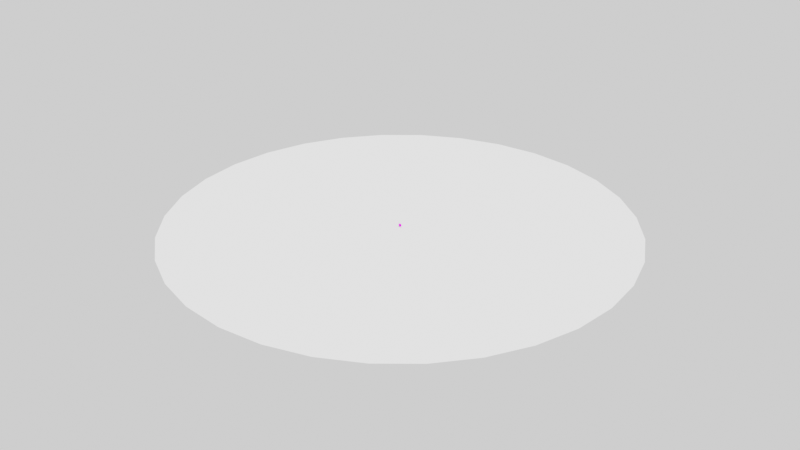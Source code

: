 # Source: sun.blend  (saved by Blender 4.0.36; exported with 4.5.12 LTS)
import bpy
from mathutils import Matrix  # noqa: F401  (used for matrix-valued properties, if any)

bpy.ops.wm.read_factory_settings(use_empty=True)
scene = bpy.context.scene
scene.name = 'Scene'

# ---- collections
col_collection = bpy.data.collections.new('Collection'); scene.collection.children.link(col_collection)
col_camera = bpy.data.collections.new('Camera'); col_collection.children.link(col_camera)

# ---- images (referenced by path relative to the original .blend; pixels are not part of the script)
import os
ASSET_DIR = os.environ.get("B2B_ASSET_DIR", "")  # directory of the original .blend (textures are referenced by path, not embedded)
HERE = os.path.dirname(os.path.abspath(__file__))  # packed textures are extracted next to this script under _unpacked/

def load_image(name, relpath, width, height, colorspace="sRGB"):
    """Load a texture the original file referenced (path relative to the .blend, or extracted next to this script)."""
    p = next((c for c in (os.path.join(HERE, relpath), os.path.join(ASSET_DIR, relpath)) if relpath and os.path.exists(c)), "")
    if p:
        img = bpy.data.images.load(p, check_existing=True)
        img.name = name
    else:  # same state as the original file: an image datablock whose file is absent (Cycles renders it pink)
        img = bpy.data.images.new(name, width, height)
        img.source = "FILE"
        img.filepath = "//" + (relpath or name)
    img.colorspace_settings.name = colorspace
    return img
img_sun_texture_512x512 = load_image('sun texture 512x512', 'sun texture 512x512.png', 1024, 1024, 'sRGB')

# ---- materials (node trees are filled in below, after node groups)
mat_sun = bpy.data.materials.new('sun')
mat_sun.use_transparent_shadow = False

# ---- material node trees
mat_sun.use_nodes = True; mat_sun.node_tree.nodes.clear()
_N = mat_sun.node_tree.nodes; _L = mat_sun.node_tree.links
n0 = _N.new('ShaderNodeBsdfPrincipled'); n0.name = 'Principled BSDF'; n0.location = (10, 300)
n0.inputs[3].default_value = 1.0
n1 = _N.new('ShaderNodeOutputMaterial'); n1.name = 'Material Output'; n1.location = (300, 300)
n2 = _N.new('ShaderNodeTexImage'); n2.name = 'Image Texture'; n2.location = (-280, 280)
n2.image = img_sun_texture_512x512
_L.new(n0.outputs[0], n1.inputs[0])
_L.new(n2.outputs[0], n0.inputs[0])
n1.is_active_output = True

# ---- world
world_world = bpy.data.worlds.new('World'); scene.world = world_world
world_world.use_nodes = True; world_world.node_tree.nodes.clear()
_N = world_world.node_tree.nodes; _L = world_world.node_tree.links
n0 = _N.new('ShaderNodeOutputWorld'); n0.name = 'World Output'; n0.location = (300, 300)
n1 = _N.new('ShaderNodeBackground'); n1.name = 'Background'; n1.location = (10, 300)
n1.inputs[0].default_value = (1.0, 1.0, 1.0, 1.0)
_L.new(n1.outputs[0], n0.inputs[0])
n0.is_active_output = True
world_world.color = (0.05088, 0.05088, 0.05088)
world_world.use_sun_shadow = False
world_world.sun_shadow_jitter_overblur = 0.0

# ---- cameras
cam_camera_001 = bpy.data.cameras.new('Camera.001')

# ---- lights
light_sun = bpy.data.lights.new('Sun', 'SUN')
light_sun.transmission_factor = 0.0
light_sun.energy = 5.0

# ---- meshes
me_cube = bpy.data.meshes.new('Cube')
me_cube.from_pydata([(-0.4723, -0.281, -0.4723), (-0.4723, -0.281, 0.4723), (0.4723, -0.281, -0.4723), (0.4723, -0.281, 0.4723), (-0.5757, -1.065e-08, -0.5757), (-0.5411, -0.1667, -0.5411), (-0.5411, -0.322, -0.2802), (-0.5757, -0.3426, -3.227e-07), (-0.5411, -0.322, 0.2802), (-0.5411, -0.1667, 0.5411), (-0.5757, -1.065e-08, 0.5757), (0.5411, -0.1667, -0.5411), (0.5757, -1.065e-08, -0.5757), (0.5757, -1.065e-08, 0.5757), (0.5411, -0.1667, 0.5411), (0.5411, -0.322, 0.2802), (0.5757, -0.3426, -3.236e-07), (0.5411, -0.322, -0.2802), (-0.2802, -0.322, -0.5411), (-1.084e-08, -0.3426, -0.5757), (0.2802, -0.322, -0.5411), (0.2802, -0.322, 0.5411), (-2.881e-10, -0.3426, 0.5757), (-0.2802, -0.322, 0.5411), (-0.6885, -0.1777, -0.2986), (-0.7384, -0.1872, -3.263e-07), (-0.6885, -0.1777, 0.2986), (-0.7384, -1.065e-08, -0.3147), (-0.7929, -1.065e-08, -3.157e-07), (-0.7384, -1.065e-08, 0.3147), (0.7384, -1.065e-08, -0.3147), (0.7929, -1.065e-08, -3.157e-07), (0.7384, -1.065e-08, 0.3147), (0.6885, -0.1777, -0.2986), (0.7384, -0.1872, -3.139e-07), (0.6885, -0.1777, 0.2986), (0.2986, -0.4097, -0.2986), (0.3147, -0.4394, -3.298e-07), (0.2986, -0.4097, 0.2986), (-2.316e-08, -0.4394, -0.3147), (-8.205e-09, -0.4718, -3.166e-07), (5.869e-09, -0.4394, 0.3147), (-0.2986, -0.4097, -0.2986), (-0.3147, -0.4394, -3.139e-07), (-0.2986, -0.4097, 0.2986), (-0.3147, -1.065e-08, -0.7384), (5.915e-10, -1.065e-08, -0.7929), (0.3147, -1.065e-08, -0.7384), (-0.2986, -0.1777, -0.6885), (1.203e-08, -0.1872, -0.7384), (0.2986, -0.1777, -0.6885), (0.3147, -1.065e-08, 0.7384), (-2.881e-10, -1.065e-08, 0.7929), (-0.3147, -1.065e-08, 0.7384), (0.2986, -0.1777, 0.6885), (-1.524e-08, -0.1872, 0.7384), (-0.2986, -0.1777, 0.6885), (0.08264, -3.737e-09, 1.435), (-0.08264, -3.737e-09, 1.435), (0.2587, -3.737e-09, 1.085), (0.1946, -3.737e-09, 0.9406), (0.2631, -3.737e-09, 0.9968), (0.12, -3.737e-09, 0.9198), (-0.12, -3.737e-09, 0.9198), (-2.702e-10, -3.737e-09, 0.906), (-0.2587, -3.737e-09, 1.085), (-0.1946, -3.737e-09, 0.9406), (-0.2631, -3.737e-09, 0.9968), (-0.03528, -3.737e-09, 1.467), (0.03528, -3.737e-09, 1.467), (0.02555, -0.02773, 1.38), (-0.02555, -0.02773, 1.38), (0.01295, -0.0262, 1.389), (-0.01295, -0.0262, 1.389), (-2.702e-10, -0.06615, 0.956), (-2.792e-10, -0.09321, 1.027), (0.09715, -0.09117, 1.039), (0.1109, -0.06413, 0.9682), (-0.1109, -0.06413, 0.9682), (-0.09715, -0.09117, 1.039), (0.1413, -0.08866, 1.052), (0.1725, -0.06155, 0.9845), (0.2169, -0.05659, 1.018), (0.2172, -0.04889, 1.075), (-0.2172, -0.04889, 1.075), (-0.1413, -0.08866, 1.052), (-0.2169, -0.05659, 1.018), (-0.1725, -0.06155, 0.9845), (0.08264, -3.737e-09, -1.435), (-0.08264, -3.737e-09, -1.435), (0.2587, -3.737e-09, -1.085), (0.1946, -3.737e-09, -0.9406), (0.2631, -3.737e-09, -0.9968), (0.12, -3.737e-09, -0.9198), (-0.12, -3.737e-09, -0.9198), (-2.702e-10, -3.737e-09, -0.906), (-0.2587, -3.737e-09, -1.085), (-0.1946, -3.737e-09, -0.9406), (-0.2631, -3.737e-09, -0.9968), (-0.03528, -3.737e-09, -1.467), (0.03528, -3.737e-09, -1.467), (0.02555, -0.02773, -1.38), (-0.02555, -0.02773, -1.38), (0.01295, -0.0262, -1.389), (-0.01295, -0.0262, -1.389), (-2.702e-10, -0.06615, -0.956), (-2.792e-10, -0.09321, -1.027), (0.09715, -0.09117, -1.039), (0.1109, -0.06413, -0.9682), (-0.1109, -0.06413, -0.9682), (-0.09715, -0.09117, -1.039), (0.1413, -0.08866, -1.052), (0.1725, -0.06155, -0.9845), (0.2169, -0.05659, -1.018), (0.2172, -0.04889, -1.075), (-0.2172, -0.04889, -1.075), (-0.1413, -0.08866, -1.052), (-0.2169, -0.05659, -1.018), (-0.1725, -0.06155, -0.9845), (1.073, -3.737e-09, 0.9563), (0.9563, -3.737e-09, 1.073), (0.9503, -3.737e-09, 0.5845), (0.8027, -3.737e-09, 0.5275), (0.8909, -3.737e-09, 0.5188), (0.7353, -3.737e-09, 0.5656), (0.5656, -3.737e-09, 0.7353), (0.6406, -3.737e-09, 0.6406), (0.5845, -3.737e-09, 0.9503), (0.5275, -3.737e-09, 0.8027), (0.5188, -3.737e-09, 0.8909), (1.012, -3.737e-09, 1.062), (1.062, -3.737e-09, 1.012), (0.9941, -0.02773, 0.958), (0.958, -0.02773, 0.9941), (0.9911, -0.0262, 0.9728), (0.9728, -0.0262, 0.9911), (0.676, -0.06615, 0.676), (0.7266, -0.09321, 0.7266), (0.803, -0.09117, 0.6656), (0.763, -0.06413, 0.6062), (0.6062, -0.06413, 0.763), (0.6656, -0.09117, 0.803), (0.8439, -0.08866, 0.644), (0.8181, -0.06155, 0.5742), (0.8734, -0.05659, 0.5667), (0.9137, -0.04889, 0.6065), (0.6065, -0.04889, 0.9137), (0.644, -0.08866, 0.8439), (0.5667, -0.05659, 0.8734), (0.5742, -0.06155, 0.8181), (-1.073, -3.737e-09, 0.9563), (-0.9563, -3.737e-09, 1.073), (-0.9503, -3.737e-09, 0.5845), (-0.8027, -3.737e-09, 0.5275), (-0.8909, -3.737e-09, 0.5188), (-0.7353, -3.737e-09, 0.5656), (-0.5656, -3.737e-09, 0.7353), (-0.6406, -3.737e-09, 0.6406), (-0.5845, -3.737e-09, 0.9503), (-0.5275, -3.737e-09, 0.8027), (-0.5188, -3.737e-09, 0.8909), (-1.012, -3.737e-09, 1.062), (-1.062, -3.737e-09, 1.012), (-0.9941, -0.02773, 0.958), (-0.958, -0.02773, 0.9941), (-0.9911, -0.0262, 0.9728), (-0.9728, -0.0262, 0.9911), (-0.676, -0.06615, 0.676), (-0.7266, -0.09321, 0.7266), (-0.803, -0.09117, 0.6656), (-0.763, -0.06413, 0.6062), (-0.6062, -0.06413, 0.763), (-0.6656, -0.09117, 0.803), (-0.8439, -0.08866, 0.644), (-0.8181, -0.06155, 0.5742), (-0.8734, -0.05659, 0.5667), (-0.9137, -0.04889, 0.6065), (-0.6065, -0.04889, 0.9137), (-0.644, -0.08866, 0.8439), (-0.5667, -0.05659, 0.8734), (-0.5742, -0.06155, 0.8181), (1.073, -3.737e-09, -0.9563), (0.9563, -3.737e-09, -1.073), (0.9503, -3.737e-09, -0.5845), (0.8027, -3.737e-09, -0.5275), (0.8909, -3.737e-09, -0.5188), (0.7353, -3.737e-09, -0.5656), (0.5656, -3.737e-09, -0.7353), (0.6406, -3.737e-09, -0.6406), (0.5845, -3.737e-09, -0.9503), (0.5275, -3.737e-09, -0.8027), (0.5188, -3.737e-09, -0.8909), (1.012, -3.737e-09, -1.062), (1.062, -3.737e-09, -1.012), (0.9941, -0.02773, -0.958), (0.958, -0.02773, -0.9941), (0.9911, -0.0262, -0.9728), (0.9728, -0.0262, -0.9911), (0.676, -0.06615, -0.676), (0.7266, -0.09321, -0.7266), (0.803, -0.09117, -0.6656), (0.763, -0.06413, -0.6062), (0.6062, -0.06413, -0.763), (0.6656, -0.09117, -0.803), (0.8439, -0.08866, -0.644), (0.8181, -0.06155, -0.5742), (0.8734, -0.05659, -0.5667), (0.9137, -0.04889, -0.6065), (0.6065, -0.04889, -0.9137), (0.644, -0.08866, -0.8439), (0.5667, -0.05659, -0.8734), (0.5742, -0.06155, -0.8181), (-1.073, -3.737e-09, -0.9563), (-0.9563, -3.737e-09, -1.073), (-0.9503, -3.737e-09, -0.5845), (-0.8027, -3.737e-09, -0.5275), (-0.8909, -3.737e-09, -0.5188), (-0.7353, -3.737e-09, -0.5656), (-0.5656, -3.737e-09, -0.7353), (-0.6406, -3.737e-09, -0.6406), (-0.5845, -3.737e-09, -0.9503), (-0.5275, -3.737e-09, -0.8027), (-0.5188, -3.737e-09, -0.8909), (-1.012, -3.737e-09, -1.062), (-1.062, -3.737e-09, -1.012), (-0.9941, -0.02773, -0.958), (-0.958, -0.02773, -0.9941), (-0.9911, -0.0262, -0.9728), (-0.9728, -0.0262, -0.9911), (-0.676, -0.06615, -0.676), (-0.7266, -0.09321, -0.7266), (-0.803, -0.09117, -0.6656), (-0.763, -0.06413, -0.6062), (-0.6062, -0.06413, -0.763), (-0.6656, -0.09117, -0.803), (-0.8439, -0.08866, -0.644), (-0.8181, -0.06155, -0.5742), (-0.8734, -0.05659, -0.5667), (-0.9137, -0.04889, -0.6065), (-0.6065, -0.04889, -0.9137), (-0.644, -0.08866, -0.8439), (-0.5667, -0.05659, -0.8734), (-0.5742, -0.06155, -0.8181), (1.435, -3.737e-09, -0.08264), (1.435, -3.737e-09, 0.08264), (1.085, -3.737e-09, -0.2587), (0.9406, -3.737e-09, -0.1946), (0.9968, -3.737e-09, -0.2631), (0.9198, -3.737e-09, -0.12), (0.9198, -3.737e-09, 0.12), (0.906, -3.737e-09, -1.795e-07), (1.085, -3.737e-09, 0.2587), (0.9406, -3.737e-09, 0.1946), (0.9968, -3.737e-09, 0.2631), (1.467, -3.737e-09, 0.03528), (1.467, -3.737e-09, -0.03528), (1.38, -0.02773, -0.02555), (1.38, -0.02773, 0.02555), (1.389, -0.0262, -0.01295), (1.389, -0.0262, 0.01295), (0.956, -0.06615, -1.757e-07), (1.027, -0.09321, -1.703e-07), (1.039, -0.09117, -0.09715), (0.9682, -0.06413, -0.1109), (0.9682, -0.06413, 0.1109), (1.039, -0.09117, 0.09715), (1.052, -0.08866, -0.1413), (0.9845, -0.06155, -0.1725), (1.018, -0.05659, -0.2169), (1.075, -0.04889, -0.2172), (1.075, -0.04889, 0.2172), (1.052, -0.08866, 0.1413), (1.018, -0.05659, 0.2169), (0.9845, -0.06155, 0.1725), (-1.435, -3.737e-09, -0.08264), (-1.435, -3.737e-09, 0.08264), (-1.085, -3.737e-09, -0.2587), (-0.9406, -3.737e-09, -0.1946), (-0.9968, -3.737e-09, -0.2631), (-0.9198, -3.737e-09, -0.12), (-0.9198, -3.737e-09, 0.12), (-0.906, -3.737e-09, -1.795e-07), (-1.085, -3.737e-09, 0.2587), (-0.9406, -3.737e-09, 0.1946), (-0.9968, -3.737e-09, 0.2631), (-1.467, -3.737e-09, 0.03528), (-1.467, -3.737e-09, -0.03528), (-1.38, -0.02773, -0.02555), (-1.38, -0.02773, 0.02555), (-1.389, -0.0262, -0.01295), (-1.389, -0.0262, 0.01295), (-0.956, -0.06615, -1.757e-07), (-1.027, -0.09321, -1.703e-07), (-1.039, -0.09117, -0.09715), (-0.9682, -0.06413, -0.1109), (-0.9682, -0.06413, 0.1109), (-1.039, -0.09117, 0.09715), (-1.052, -0.08866, -0.1413), (-0.9845, -0.06155, -0.1725), (-1.018, -0.05659, -0.2169), (-1.075, -0.04889, -0.2172), (-1.075, -0.04889, 0.2172), (-1.052, -0.08866, 0.1413), (-1.018, -0.05659, 0.2169), (-0.9845, -0.06155, 0.1725), (-0.4723, 0.281, -0.4723), (-0.4723, 0.281, 0.4723), (0.4723, 0.281, -0.4723), (0.4723, 0.281, 0.4723), (-0.5411, 0.1667, -0.5411), (-0.5411, 0.322, -0.2802), (-0.5757, 0.3426, -3.227e-07), (-0.5411, 0.322, 0.2802), (-0.5411, 0.1667, 0.5411), (0.5411, 0.1667, -0.5411), (0.5411, 0.1667, 0.5411), (0.5411, 0.322, 0.2802), (0.5757, 0.3426, -3.236e-07), (0.5411, 0.322, -0.2802), (-0.2802, 0.322, -0.5411), (-1.084e-08, 0.3426, -0.5757), (0.2802, 0.322, -0.5411), (0.2802, 0.322, 0.5411), (-2.881e-10, 0.3426, 0.5757), (-0.2802, 0.322, 0.5411), (-0.6885, 0.1777, -0.2986), (-0.7384, 0.1872, -3.263e-07), (-0.6885, 0.1777, 0.2986), (0.6885, 0.1777, -0.2986), (0.7384, 0.1872, -3.139e-07), (0.6885, 0.1777, 0.2986), (0.2986, 0.4097, -0.2986), (0.3147, 0.4394, -3.298e-07), (0.2986, 0.4097, 0.2986), (-2.316e-08, 0.4394, -0.3147), (-8.205e-09, 0.4718, -3.166e-07), (5.869e-09, 0.4394, 0.3147), (-0.2986, 0.4097, -0.2986), (-0.3147, 0.4394, -3.139e-07), (-0.2986, 0.4097, 0.2986), (-0.2986, 0.1777, -0.6885), (1.203e-08, 0.1872, -0.7384), (0.2986, 0.1777, -0.6885), (0.2986, 0.1777, 0.6885), (-1.524e-08, 0.1872, 0.7384), (-0.2986, 0.1777, 0.6885), (0.02555, 0.02773, 1.38), (-0.02555, 0.02773, 1.38), (0.01295, 0.0262, 1.389), (-0.01295, 0.0262, 1.389), (-2.702e-10, 0.06615, 0.956), (-2.792e-10, 0.09321, 1.027), (0.09715, 0.09117, 1.039), (0.1109, 0.06413, 0.9682), (-0.1109, 0.06413, 0.9682), (-0.09715, 0.09117, 1.039), (0.1413, 0.08866, 1.052), (0.1725, 0.06155, 0.9845), (0.2169, 0.05659, 1.018), (0.2172, 0.04889, 1.075), (-0.2172, 0.04889, 1.075), (-0.1413, 0.08866, 1.052), (-0.2169, 0.05659, 1.018), (-0.1725, 0.06155, 0.9845), (0.02555, 0.02773, -1.38), (-0.02555, 0.02773, -1.38), (0.01295, 0.0262, -1.389), (-0.01295, 0.0262, -1.389), (-2.702e-10, 0.06615, -0.956), (-2.792e-10, 0.09321, -1.027), (0.09715, 0.09117, -1.039), (0.1109, 0.06413, -0.9682), (-0.1109, 0.06413, -0.9682), (-0.09715, 0.09117, -1.039), (0.1413, 0.08866, -1.052), (0.1725, 0.06155, -0.9845), (0.2169, 0.05659, -1.018), (0.2172, 0.04889, -1.075), (-0.2172, 0.04889, -1.075), (-0.1413, 0.08866, -1.052), (-0.2169, 0.05659, -1.018), (-0.1725, 0.06155, -0.9845), (0.9941, 0.02773, 0.958), (0.958, 0.02773, 0.9941), (0.9911, 0.0262, 0.9728), (0.9728, 0.0262, 0.9911), (0.676, 0.06615, 0.676), (0.7266, 0.09321, 0.7266), (0.803, 0.09117, 0.6656), (0.763, 0.06413, 0.6062), (0.6062, 0.06413, 0.763), (0.6656, 0.09117, 0.803), (0.8439, 0.08866, 0.644), (0.8181, 0.06155, 0.5742), (0.8734, 0.05659, 0.5667), (0.9137, 0.04889, 0.6065), (0.6065, 0.04889, 0.9137), (0.644, 0.08866, 0.8439), (0.5667, 0.05659, 0.8734), (0.5742, 0.06155, 0.8181), (-0.9941, 0.02773, 0.958), (-0.958, 0.02773, 0.9941), (-0.9911, 0.0262, 0.9728), (-0.9728, 0.0262, 0.9911), (-0.676, 0.06615, 0.676), (-0.7266, 0.09321, 0.7266), (-0.803, 0.09117, 0.6656), (-0.763, 0.06413, 0.6062), (-0.6062, 0.06413, 0.763), (-0.6656, 0.09117, 0.803), (-0.8439, 0.08866, 0.644), (-0.8181, 0.06155, 0.5742), (-0.8734, 0.05659, 0.5667), (-0.9137, 0.04889, 0.6065), (-0.6065, 0.04889, 0.9137), (-0.644, 0.08866, 0.8439), (-0.5667, 0.05659, 0.8734), (-0.5742, 0.06155, 0.8181), (0.9941, 0.02773, -0.958), (0.958, 0.02773, -0.9941), (0.9911, 0.0262, -0.9728), (0.9728, 0.0262, -0.9911), (0.676, 0.06615, -0.676), (0.7266, 0.09321, -0.7266), (0.803, 0.09117, -0.6656), (0.763, 0.06413, -0.6062), (0.6062, 0.06413, -0.763), (0.6656, 0.09117, -0.803), (0.8439, 0.08866, -0.644), (0.8181, 0.06155, -0.5742), (0.8734, 0.05659, -0.5667), (0.9137, 0.04889, -0.6065), (0.6065, 0.04889, -0.9137), (0.644, 0.08866, -0.8439), (0.5667, 0.05659, -0.8734), (0.5742, 0.06155, -0.8181), (-0.9941, 0.02773, -0.958), (-0.958, 0.02773, -0.9941), (-0.9911, 0.0262, -0.9728), (-0.9728, 0.0262, -0.9911), (-0.676, 0.06615, -0.676), (-0.7266, 0.09321, -0.7266), (-0.803, 0.09117, -0.6656), (-0.763, 0.06413, -0.6062), (-0.6062, 0.06413, -0.763), (-0.6656, 0.09117, -0.803), (-0.8439, 0.08866, -0.644), (-0.8181, 0.06155, -0.5742), (-0.8734, 0.05659, -0.5667), (-0.9137, 0.04889, -0.6065), (-0.6065, 0.04889, -0.9137), (-0.644, 0.08866, -0.8439), (-0.5667, 0.05659, -0.8734), (-0.5742, 0.06155, -0.8181), (1.38, 0.02773, -0.02555), (1.38, 0.02773, 0.02555), (1.389, 0.0262, -0.01295), (1.389, 0.0262, 0.01295), (0.956, 0.06615, -1.757e-07), (1.027, 0.09321, -1.703e-07), (1.039, 0.09117, -0.09715), (0.9682, 0.06413, -0.1109), (0.9682, 0.06413, 0.1109), (1.039, 0.09117, 0.09715), (1.052, 0.08866, -0.1413), (0.9845, 0.06155, -0.1725), (1.018, 0.05659, -0.2169), (1.075, 0.04889, -0.2172), (1.075, 0.04889, 0.2172), (1.052, 0.08866, 0.1413), (1.018, 0.05659, 0.2169), (0.9845, 0.06155, 0.1725), (-1.38, 0.02773, -0.02555), (-1.38, 0.02773, 0.02555), (-1.389, 0.0262, -0.01295), (-1.389, 0.0262, 0.01295), (-0.956, 0.06615, -1.757e-07), (-1.027, 0.09321, -1.703e-07), (-1.039, 0.09117, -0.09715), (-0.9682, 0.06413, -0.1109), (-0.9682, 0.06413, 0.1109), (-1.039, 0.09117, 0.09715), (-1.052, 0.08866, -0.1413), (-0.9845, 0.06155, -0.1725), (-1.018, 0.05659, -0.2169), (-1.075, 0.04889, -0.2172), (-1.075, 0.04889, 0.2172), (-1.052, 0.08866, 0.1413), (-1.018, 0.05659, 0.2169), (-0.9845, 0.06155, 0.1725)], [], [(24, 25, 28, 27), (25, 26, 29, 28), (0, 6, 24, 5), (6, 7, 25, 24), (7, 8, 26, 25), (8, 1, 9, 26), (26, 9, 10, 29), (5, 24, 27, 4), (30, 31, 34, 33), (31, 32, 35, 34), (32, 13, 14, 35), (35, 14, 3, 15), (34, 35, 15, 16), (33, 34, 16, 17), (11, 33, 17, 2), (12, 30, 33, 11), (36, 37, 40, 39), (37, 38, 41, 40), (39, 40, 43, 42), (40, 41, 44, 43), (2, 17, 36, 20), (17, 16, 37, 36), (16, 15, 38, 37), (15, 3, 21, 38), (38, 21, 22, 41), (41, 22, 23, 44), (44, 23, 1, 8), (43, 44, 8, 7), (42, 43, 7, 6), (18, 42, 6, 0), (19, 39, 42, 18), (20, 36, 39, 19), (45, 46, 49, 48), (46, 47, 50, 49), (47, 12, 11, 50), (50, 11, 2, 20), (49, 50, 20, 19), (48, 49, 19, 18), (5, 48, 18, 0), (4, 45, 48, 5), (51, 52, 55, 54), (52, 53, 56, 55), (53, 10, 9, 56), (56, 9, 1, 23), (55, 56, 23, 22), (54, 55, 22, 21), (14, 54, 21, 3), (13, 51, 54, 14), (78, 63, 64, 74), (75, 76, 80, 70, 72, 73, 71, 85, 79), (77, 62, 60, 81), (87, 66, 63, 78), (82, 61, 59, 83), (83, 59, 57, 70), (71, 58, 65, 84), (84, 65, 67, 86), (86, 67, 66, 87), (81, 60, 61, 82), (72, 69, 68, 73), (70, 57, 69, 72), (73, 68, 58, 71), (75, 74, 77, 76), (79, 78, 74, 75), (76, 77, 81, 80), (80, 81, 82), (80, 83, 70), (71, 84, 85), (85, 86, 87), (85, 87, 78, 79), (74, 64, 62, 77), (83, 80, 82), (84, 86, 85), (109, 105, 95, 94), (106, 110, 116, 102, 104, 103, 101, 111, 107), (108, 112, 91, 93), (118, 109, 94, 97), (113, 114, 90, 92), (114, 101, 88, 90), (102, 115, 96, 89), (115, 117, 98, 96), (117, 118, 97, 98), (112, 113, 92, 91), (103, 104, 99, 100), (101, 103, 100, 88), (104, 102, 89, 99), (106, 107, 108, 105), (110, 106, 105, 109), (107, 111, 112, 108), (111, 113, 112), (111, 101, 114), (102, 116, 115), (116, 118, 117), (116, 110, 109, 118), (105, 108, 93, 95), (114, 113, 111), (115, 116, 117), (140, 125, 126, 136), (137, 138, 142, 132, 134, 135, 133, 147, 141), (139, 124, 122, 143), (149, 128, 125, 140), (144, 123, 121, 145), (145, 121, 119, 132), (133, 120, 127, 146), (146, 127, 129, 148), (148, 129, 128, 149), (143, 122, 123, 144), (134, 131, 130, 135), (132, 119, 131, 134), (135, 130, 120, 133), (137, 136, 139, 138), (141, 140, 136, 137), (138, 139, 143, 142), (142, 143, 144), (142, 145, 132), (133, 146, 147), (147, 148, 149), (147, 149, 140, 141), (136, 126, 124, 139), (145, 142, 144), (146, 148, 147), (171, 167, 157, 156), (168, 172, 178, 164, 166, 165, 163, 173, 169), (170, 174, 153, 155), (180, 171, 156, 159), (175, 176, 152, 154), (176, 163, 150, 152), (164, 177, 158, 151), (177, 179, 160, 158), (179, 180, 159, 160), (174, 175, 154, 153), (165, 166, 161, 162), (163, 165, 162, 150), (166, 164, 151, 161), (168, 169, 170, 167), (172, 168, 167, 171), (169, 173, 174, 170), (173, 175, 174), (173, 163, 176), (164, 178, 177), (178, 180, 179), (178, 172, 171, 180), (167, 170, 155, 157), (176, 175, 173), (177, 178, 179), (202, 198, 188, 187), (199, 203, 209, 195, 197, 196, 194, 204, 200), (201, 205, 184, 186), (211, 202, 187, 190), (206, 207, 183, 185), (207, 194, 181, 183), (195, 208, 189, 182), (208, 210, 191, 189), (210, 211, 190, 191), (205, 206, 185, 184), (196, 197, 192, 193), (194, 196, 193, 181), (197, 195, 182, 192), (199, 200, 201, 198), (203, 199, 198, 202), (200, 204, 205, 201), (204, 206, 205), (204, 194, 207), (195, 209, 208), (209, 211, 210), (209, 203, 202, 211), (198, 201, 186, 188), (207, 206, 204), (208, 209, 210), (233, 218, 219, 229), (230, 231, 235, 225, 227, 228, 226, 240, 234), (232, 217, 215, 236), (242, 221, 218, 233), (237, 216, 214, 238), (238, 214, 212, 225), (226, 213, 220, 239), (239, 220, 222, 241), (241, 222, 221, 242), (236, 215, 216, 237), (227, 224, 223, 228), (225, 212, 224, 227), (228, 223, 213, 226), (230, 229, 232, 231), (234, 233, 229, 230), (231, 232, 236, 235), (235, 236, 237), (235, 238, 225), (226, 239, 240), (240, 241, 242), (240, 242, 233, 234), (229, 219, 217, 232), (238, 235, 237), (239, 241, 240), (264, 249, 250, 260), (261, 262, 266, 256, 258, 259, 257, 271, 265), (263, 248, 246, 267), (273, 252, 249, 264), (268, 247, 245, 269), (269, 245, 243, 256), (257, 244, 251, 270), (270, 251, 253, 272), (272, 253, 252, 273), (267, 246, 247, 268), (258, 255, 254, 259), (256, 243, 255, 258), (259, 254, 244, 257), (261, 260, 263, 262), (265, 264, 260, 261), (262, 263, 267, 266), (266, 267, 268), (266, 269, 256), (257, 270, 271), (271, 272, 273), (271, 273, 264, 265), (260, 250, 248, 263), (269, 266, 268), (270, 272, 271), (295, 291, 281, 280), (292, 296, 302, 288, 290, 289, 287, 297, 293), (294, 298, 277, 279), (304, 295, 280, 283), (299, 300, 276, 278), (300, 287, 274, 276), (288, 301, 282, 275), (301, 303, 284, 282), (303, 304, 283, 284), (298, 299, 278, 277), (289, 290, 285, 286), (287, 289, 286, 274), (290, 288, 275, 285), (292, 293, 294, 291), (296, 292, 291, 295), (293, 297, 298, 294), (297, 299, 298), (297, 287, 300), (288, 302, 301), (302, 304, 303), (302, 296, 295, 304), (291, 294, 279, 281), (300, 299, 297), (301, 302, 303), (325, 27, 28, 326), (326, 28, 29, 327), (305, 309, 325, 310), (310, 325, 326, 311), (311, 326, 327, 312), (312, 327, 313, 306), (327, 29, 10, 313), (309, 4, 27, 325), (30, 328, 329, 31), (31, 329, 330, 32), (32, 330, 315, 13), (330, 316, 308, 315), (329, 317, 316, 330), (328, 318, 317, 329), (314, 307, 318, 328), (12, 314, 328, 30), (331, 334, 335, 332), (332, 335, 336, 333), (334, 337, 338, 335), (335, 338, 339, 336), (307, 321, 331, 318), (318, 331, 332, 317), (317, 332, 333, 316), (316, 333, 322, 308), (333, 336, 323, 322), (336, 339, 324, 323), (339, 312, 306, 324), (338, 311, 312, 339), (337, 310, 311, 338), (319, 305, 310, 337), (320, 319, 337, 334), (321, 320, 334, 331), (45, 340, 341, 46), (46, 341, 342, 47), (47, 342, 314, 12), (342, 321, 307, 314), (341, 320, 321, 342), (340, 319, 320, 341), (309, 305, 319, 340), (4, 309, 340, 45), (51, 343, 344, 52), (52, 344, 345, 53), (53, 345, 313, 10), (345, 324, 306, 313), (344, 323, 324, 345), (343, 322, 323, 344), (315, 308, 322, 343), (13, 315, 343, 51), (354, 350, 64, 63), (351, 355, 361, 347, 349, 348, 346, 356, 352), (353, 357, 60, 62), (363, 354, 63, 66), (358, 359, 59, 61), (359, 346, 57, 59), (347, 360, 65, 58), (360, 362, 67, 65), (362, 363, 66, 67), (357, 358, 61, 60), (348, 349, 68, 69), (346, 348, 69, 57), (349, 347, 58, 68), (351, 352, 353, 350), (355, 351, 350, 354), (352, 356, 357, 353), (356, 358, 357), (356, 346, 359), (347, 361, 360), (361, 363, 362), (361, 355, 354, 363), (350, 353, 62, 64), (359, 358, 356), (360, 361, 362), (372, 94, 95, 368), (369, 370, 374, 364, 366, 367, 365, 379, 373), (371, 93, 91, 375), (381, 97, 94, 372), (376, 92, 90, 377), (377, 90, 88, 364), (365, 89, 96, 378), (378, 96, 98, 380), (380, 98, 97, 381), (375, 91, 92, 376), (366, 100, 99, 367), (364, 88, 100, 366), (367, 99, 89, 365), (369, 368, 371, 370), (373, 372, 368, 369), (370, 371, 375, 374), (374, 375, 376), (374, 377, 364), (365, 378, 379), (379, 380, 381), (379, 381, 372, 373), (368, 95, 93, 371), (377, 374, 376), (378, 380, 379), (390, 386, 126, 125), (387, 391, 397, 383, 385, 384, 382, 392, 388), (389, 393, 122, 124), (399, 390, 125, 128), (394, 395, 121, 123), (395, 382, 119, 121), (383, 396, 127, 120), (396, 398, 129, 127), (398, 399, 128, 129), (393, 394, 123, 122), (384, 385, 130, 131), (382, 384, 131, 119), (385, 383, 120, 130), (387, 388, 389, 386), (391, 387, 386, 390), (388, 392, 393, 389), (392, 394, 393), (392, 382, 395), (383, 397, 396), (397, 399, 398), (397, 391, 390, 399), (386, 389, 124, 126), (395, 394, 392), (396, 397, 398), (408, 156, 157, 404), (405, 406, 410, 400, 402, 403, 401, 415, 409), (407, 155, 153, 411), (417, 159, 156, 408), (412, 154, 152, 413), (413, 152, 150, 400), (401, 151, 158, 414), (414, 158, 160, 416), (416, 160, 159, 417), (411, 153, 154, 412), (402, 162, 161, 403), (400, 150, 162, 402), (403, 161, 151, 401), (405, 404, 407, 406), (409, 408, 404, 405), (406, 407, 411, 410), (410, 411, 412), (410, 413, 400), (401, 414, 415), (415, 416, 417), (415, 417, 408, 409), (404, 157, 155, 407), (413, 410, 412), (414, 416, 415), (426, 187, 188, 422), (423, 424, 428, 418, 420, 421, 419, 433, 427), (425, 186, 184, 429), (435, 190, 187, 426), (430, 185, 183, 431), (431, 183, 181, 418), (419, 182, 189, 432), (432, 189, 191, 434), (434, 191, 190, 435), (429, 184, 185, 430), (420, 193, 192, 421), (418, 181, 193, 420), (421, 192, 182, 419), (423, 422, 425, 424), (427, 426, 422, 423), (424, 425, 429, 428), (428, 429, 430), (428, 431, 418), (419, 432, 433), (433, 434, 435), (433, 435, 426, 427), (422, 188, 186, 425), (431, 428, 430), (432, 434, 433), (444, 440, 219, 218), (441, 445, 451, 437, 439, 438, 436, 446, 442), (443, 447, 215, 217), (453, 444, 218, 221), (448, 449, 214, 216), (449, 436, 212, 214), (437, 450, 220, 213), (450, 452, 222, 220), (452, 453, 221, 222), (447, 448, 216, 215), (438, 439, 223, 224), (436, 438, 224, 212), (439, 437, 213, 223), (441, 442, 443, 440), (445, 441, 440, 444), (442, 446, 447, 443), (446, 448, 447), (446, 436, 449), (437, 451, 450), (451, 453, 452), (451, 445, 444, 453), (440, 443, 217, 219), (449, 448, 446), (450, 451, 452), (462, 458, 250, 249), (459, 463, 469, 455, 457, 456, 454, 464, 460), (461, 465, 246, 248), (471, 462, 249, 252), (466, 467, 245, 247), (467, 454, 243, 245), (455, 468, 251, 244), (468, 470, 253, 251), (470, 471, 252, 253), (465, 466, 247, 246), (456, 457, 254, 255), (454, 456, 255, 243), (457, 455, 244, 254), (459, 460, 461, 458), (463, 459, 458, 462), (460, 464, 465, 461), (464, 466, 465), (464, 454, 467), (455, 469, 468), (469, 471, 470), (469, 463, 462, 471), (458, 461, 248, 250), (467, 466, 464), (468, 469, 470), (480, 280, 281, 476), (477, 478, 482, 472, 474, 475, 473, 487, 481), (479, 279, 277, 483), (489, 283, 280, 480), (484, 278, 276, 485), (485, 276, 274, 472), (473, 275, 282, 486), (486, 282, 284, 488), (488, 284, 283, 489), (483, 277, 278, 484), (474, 286, 285, 475), (472, 274, 286, 474), (475, 285, 275, 473), (477, 476, 479, 478), (481, 480, 476, 477), (478, 479, 483, 482), (482, 483, 484), (482, 485, 472), (473, 486, 487), (487, 488, 489), (487, 489, 480, 481), (476, 281, 279, 479), (485, 482, 484), (486, 488, 487)])
me_cube.polygons.foreach_set('use_smooth', [True] * 480)
_uv = me_cube.uv_layers.new(name='UVMap')
_uv.uv.foreach_set('vector', [0.1148, 0.6114, 0.1763, 0.7373, 0.07557, 0.8064, 0.006001, 0.6338, 0.1763, 0.7373, 0.2717, 0.84, 0.2116, 0.9334, 0.07557, 0.8064, 0.1775, 0.4928, 0.2071, 0.5758, 0.1148, 0.6114, 0.1047, 0.4792, 0.2071, 0.5758, 0.2621, 0.6784, 0.1763, 0.7373, 0.1148, 0.6114, 0.2621, 0.6784, 0.3381, 0.7666, 0.2717, 0.84, 0.1763, 0.7373, 0.3381, 0.7666, 0.4048, 0.8241, 0.3913, 0.897, 0.2717, 0.84, 0.2717, 0.84, 0.3913, 0.897, 0.3729, 0.9956, 0.2116, 0.9334, 0.1047, 0.4792, 0.1148, 0.6114, 0.006001, 0.6338, 0.006001, 0.4609, 0.7021, 0.1562, 0.8381, 0.2832, 0.7374, 0.3523, 0.642, 0.2496, 0.8381, 0.2832, 0.9077, 0.4558, 0.7989, 0.4782, 0.7374, 0.3523, 0.9077, 0.4558, 0.9077, 0.6287, 0.809, 0.6103, 0.7989, 0.4782, 0.7989, 0.4782, 0.809, 0.6103, 0.7362, 0.5968, 0.7066, 0.5138, 0.7374, 0.3523, 0.7989, 0.4782, 0.7066, 0.5138, 0.6516, 0.4111, 0.642, 0.2496, 0.7374, 0.3523, 0.6516, 0.4111, 0.5756, 0.323, 0.5224, 0.1926, 0.642, 0.2496, 0.5756, 0.323, 0.5088, 0.2655, 0.5408, 0.09395, 0.7021, 0.1562, 0.642, 0.2496, 0.5224, 0.1926, 0.4873, 0.3812, 0.5582, 0.4753, 0.4568, 0.5448, 0.3873, 0.4434, 0.5582, 0.4753, 0.6204, 0.5752, 0.5264, 0.6461, 0.4568, 0.5448, 0.3873, 0.4434, 0.4568, 0.5448, 0.3555, 0.6143, 0.2932, 0.5143, 0.4568, 0.5448, 0.5264, 0.6461, 0.4264, 0.7084, 0.3555, 0.6143, 0.5088, 0.2655, 0.5756, 0.323, 0.4873, 0.3812, 0.4258, 0.2951, 0.5756, 0.323, 0.6516, 0.4111, 0.5582, 0.4753, 0.4873, 0.3812, 0.6516, 0.4111, 0.7066, 0.5138, 0.6204, 0.5752, 0.5582, 0.4753, 0.7066, 0.5138, 0.7362, 0.5968, 0.6787, 0.6636, 0.6204, 0.5752, 0.6204, 0.5752, 0.6787, 0.6636, 0.5905, 0.7396, 0.5264, 0.6461, 0.5264, 0.6461, 0.5905, 0.7396, 0.4878, 0.7945, 0.4264, 0.7084, 0.4264, 0.7084, 0.4878, 0.7945, 0.4048, 0.8241, 0.3381, 0.7666, 0.3555, 0.6143, 0.4264, 0.7084, 0.3381, 0.7666, 0.2621, 0.6784, 0.2932, 0.5143, 0.3555, 0.6143, 0.2621, 0.6784, 0.2071, 0.5758, 0.235, 0.426, 0.2932, 0.5143, 0.2071, 0.5758, 0.1775, 0.4928, 0.3232, 0.35, 0.3873, 0.4434, 0.2932, 0.5143, 0.235, 0.426, 0.4258, 0.2951, 0.4873, 0.3812, 0.3873, 0.4434, 0.3232, 0.35, 0.06821, 0.2996, 0.1952, 0.1635, 0.2644, 0.2643, 0.1616, 0.3596, 0.1952, 0.1635, 0.3679, 0.09395, 0.3903, 0.2027, 0.2644, 0.2643, 0.3679, 0.09395, 0.5408, 0.09395, 0.5224, 0.1926, 0.3903, 0.2027, 0.3903, 0.2027, 0.5224, 0.1926, 0.5088, 0.2655, 0.4258, 0.2951, 0.2644, 0.2643, 0.3903, 0.2027, 0.4258, 0.2951, 0.3232, 0.35, 0.1616, 0.3596, 0.2644, 0.2643, 0.3232, 0.35, 0.235, 0.426, 0.1047, 0.4792, 0.1616, 0.3596, 0.235, 0.426, 0.1775, 0.4928, 0.006001, 0.4609, 0.06821, 0.2996, 0.1616, 0.3596, 0.1047, 0.4792, 0.8455, 0.79, 0.7184, 0.9261, 0.6493, 0.8253, 0.7521, 0.73, 0.7184, 0.9261, 0.5458, 0.9956, 0.5234, 0.8869, 0.6493, 0.8253, 0.5458, 0.9956, 0.3729, 0.9956, 0.3913, 0.897, 0.5234, 0.8869, 0.5234, 0.8869, 0.3913, 0.897, 0.4048, 0.8241, 0.4878, 0.7945, 0.6493, 0.8253, 0.5234, 0.8869, 0.4878, 0.7945, 0.5905, 0.7396, 0.7521, 0.73, 0.6493, 0.8253, 0.5905, 0.7396, 0.6787, 0.6636, 0.809, 0.6103, 0.7521, 0.73, 0.6787, 0.6636, 0.7362, 0.5968, 0.9077, 0.6287, 0.8455, 0.79, 0.7521, 0.73, 0.809, 0.6103, 0.8939, 0.0475, 0.8896, 0.003567, 0.8234, 0.02005, 0.8398, 0.06082, 0.8539, 0.09586, 0.8133, 0.1189, 0.7963, 0.1329, 0.9084, 0.2662, 0.916, 0.2678, 0.9283, 0.2629, 0.9327, 0.2565, 0.9211, 0.08262, 0.8992, 0.08431, 0.7916, 0.08869, 0.7643, 0.05402, 0.7327, 0.08627, 0.7675, 0.1091, 0.9254, 0.04552, 0.9347, 0.004947, 0.8896, 0.003567, 0.8939, 0.0475, 0.7544, 0.1328, 0.7151, 0.1335, 0.7355, 0.1793, 0.7635, 0.1592, 0.7635, 0.1592, 0.7355, 0.1793, 0.8922, 0.3061, 0.9084, 0.2662, 0.9327, 0.2565, 0.972, 0.2739, 0.9972, 0.074, 0.963, 0.07887, 0.963, 0.07887, 0.9972, 0.074, 0.9802, 0.02681, 0.9513, 0.05359, 0.9513, 0.05359, 0.9802, 0.02681, 0.9347, 0.004947, 0.9254, 0.04552, 0.7675, 0.1091, 0.7327, 0.08627, 0.7151, 0.1335, 0.7544, 0.1328, 0.916, 0.2678, 0.9211, 0.3114, 0.9548, 0.2977, 0.9283, 0.2629, 0.9084, 0.2662, 0.8922, 0.3061, 0.9211, 0.3114, 0.916, 0.2678, 0.9283, 0.2629, 0.9548, 0.2977, 0.972, 0.2739, 0.9327, 0.2565, 0.8539, 0.09586, 0.8398, 0.06082, 0.7916, 0.08869, 0.8133, 0.1189, 0.8992, 0.08431, 0.8939, 0.0475, 0.8398, 0.06082, 0.8539, 0.09586, 0.8133, 0.1189, 0.7916, 0.08869, 0.7675, 0.1091, 0.7963, 0.1329, 0.7963, 0.1329, 0.7675, 0.1091, 0.7544, 0.1328, 0.7963, 0.1329, 0.7635, 0.1592, 0.9084, 0.2662, 0.9327, 0.2565, 0.963, 0.07887, 0.9211, 0.08262, 0.9211, 0.08262, 0.9513, 0.05359, 0.9254, 0.04552, 0.9211, 0.08262, 0.9254, 0.04552, 0.8939, 0.0475, 0.8992, 0.08431, 0.8398, 0.06082, 0.8234, 0.02005, 0.7643, 0.05402, 0.7916, 0.08869, 0.7635, 0.1592, 0.7963, 0.1329, 0.7544, 0.1328, 0.963, 0.07887, 0.9513, 0.05359, 0.9211, 0.08262, 0.8939, 0.0475, 0.8398, 0.06082, 0.8234, 0.02005, 0.8896, 0.003567, 0.8539, 0.09586, 0.8992, 0.08431, 0.9211, 0.08262, 0.9327, 0.2565, 0.9283, 0.2629, 0.916, 0.2678, 0.9084, 0.2662, 0.7963, 0.1329, 0.8133, 0.1189, 0.7916, 0.08869, 0.7675, 0.1091, 0.7327, 0.08627, 0.7643, 0.05402, 0.9254, 0.04552, 0.8939, 0.0475, 0.8896, 0.003567, 0.9347, 0.004947, 0.7544, 0.1328, 0.7635, 0.1592, 0.7355, 0.1793, 0.7151, 0.1335, 0.7635, 0.1592, 0.9084, 0.2662, 0.8922, 0.3061, 0.7355, 0.1793, 0.9327, 0.2565, 0.963, 0.07887, 0.9972, 0.074, 0.972, 0.2739, 0.963, 0.07887, 0.9513, 0.05359, 0.9802, 0.02681, 0.9972, 0.074, 0.9513, 0.05359, 0.9254, 0.04552, 0.9347, 0.004947, 0.9802, 0.02681, 0.7675, 0.1091, 0.7544, 0.1328, 0.7151, 0.1335, 0.7327, 0.08627, 0.916, 0.2678, 0.9283, 0.2629, 0.9548, 0.2977, 0.9211, 0.3114, 0.9084, 0.2662, 0.916, 0.2678, 0.9211, 0.3114, 0.8922, 0.3061, 0.9283, 0.2629, 0.9327, 0.2565, 0.972, 0.2739, 0.9548, 0.2977, 0.8539, 0.09586, 0.8133, 0.1189, 0.7916, 0.08869, 0.8398, 0.06082, 0.8992, 0.08431, 0.8539, 0.09586, 0.8398, 0.06082, 0.8939, 0.0475, 0.8133, 0.1189, 0.7963, 0.1329, 0.7675, 0.1091, 0.7916, 0.08869, 0.7963, 0.1329, 0.7544, 0.1328, 0.7675, 0.1091, 0.7963, 0.1329, 0.9084, 0.2662, 0.7635, 0.1592, 0.9327, 0.2565, 0.9211, 0.08262, 0.963, 0.07887, 0.9211, 0.08262, 0.9254, 0.04552, 0.9513, 0.05359, 0.9211, 0.08262, 0.8992, 0.08431, 0.8939, 0.0475, 0.9254, 0.04552, 0.8398, 0.06082, 0.7916, 0.08869, 0.7643, 0.05402, 0.8234, 0.02005, 0.7635, 0.1592, 0.7544, 0.1328, 0.7963, 0.1329, 0.963, 0.07887, 0.9211, 0.08262, 0.9513, 0.05359, 0.8939, 0.0475, 0.8896, 0.003567, 0.8234, 0.02005, 0.8398, 0.06082, 0.8539, 0.09586, 0.8133, 0.1189, 0.7963, 0.1329, 0.9084, 0.2662, 0.916, 0.2678, 0.9283, 0.2629, 0.9327, 0.2565, 0.9211, 0.08262, 0.8992, 0.08431, 0.7916, 0.08869, 0.7643, 0.05402, 0.7327, 0.08627, 0.7675, 0.1091, 0.9254, 0.04552, 0.9347, 0.004947, 0.8896, 0.003567, 0.8939, 0.0475, 0.7544, 0.1328, 0.7151, 0.1335, 0.7355, 0.1793, 0.7635, 0.1592, 0.7635, 0.1592, 0.7355, 0.1793, 0.8922, 0.3061, 0.9084, 0.2662, 0.9327, 0.2565, 0.972, 0.2739, 0.9972, 0.074, 0.963, 0.07887, 0.963, 0.07887, 0.9972, 0.074, 0.9802, 0.02681, 0.9513, 0.05359, 0.9513, 0.05359, 0.9802, 0.02681, 0.9347, 0.004947, 0.9254, 0.04552, 0.7675, 0.1091, 0.7327, 0.08627, 0.7151, 0.1335, 0.7544, 0.1328, 0.916, 0.2678, 0.9211, 0.3114, 0.9548, 0.2977, 0.9283, 0.2629, 0.9084, 0.2662, 0.8922, 0.3061, 0.9211, 0.3114, 0.916, 0.2678, 0.9283, 0.2629, 0.9548, 0.2977, 0.972, 0.2739, 0.9327, 0.2565, 0.8539, 0.09586, 0.8398, 0.06082, 0.7916, 0.08869, 0.8133, 0.1189, 0.8992, 0.08431, 0.8939, 0.0475, 0.8398, 0.06082, 0.8539, 0.09586, 0.8133, 0.1189, 0.7916, 0.08869, 0.7675, 0.1091, 0.7963, 0.1329, 0.7963, 0.1329, 0.7675, 0.1091, 0.7544, 0.1328, 0.7963, 0.1329, 0.7635, 0.1592, 0.9084, 0.2662, 0.9327, 0.2565, 0.963, 0.07887, 0.9211, 0.08262, 0.9211, 0.08262, 0.9513, 0.05359, 0.9254, 0.04552, 0.9211, 0.08262, 0.9254, 0.04552, 0.8939, 0.0475, 0.8992, 0.08431, 0.8398, 0.06082, 0.8234, 0.02005, 0.7643, 0.05402, 0.7916, 0.08869, 0.7635, 0.1592, 0.7963, 0.1329, 0.7544, 0.1328, 0.963, 0.07887, 0.9513, 0.05359, 0.9211, 0.08262, 0.8939, 0.0475, 0.8398, 0.06082, 0.8234, 0.02005, 0.8896, 0.003567, 0.8539, 0.09586, 0.8992, 0.08431, 0.9211, 0.08262, 0.9327, 0.2565, 0.9283, 0.2629, 0.916, 0.2678, 0.9084, 0.2662, 0.7963, 0.1329, 0.8133, 0.1189, 0.7916, 0.08869, 0.7675, 0.1091, 0.7327, 0.08627, 0.7643, 0.05402, 0.9254, 0.04552, 0.8939, 0.0475, 0.8896, 0.003567, 0.9347, 0.004947, 0.7544, 0.1328, 0.7635, 0.1592, 0.7355, 0.1793, 0.7151, 0.1335, 0.7635, 0.1592, 0.9084, 0.2662, 0.8922, 0.3061, 0.7355, 0.1793, 0.9327, 0.2565, 0.963, 0.07887, 0.9972, 0.074, 0.972, 0.2739, 0.963, 0.07887, 0.9513, 0.05359, 0.9802, 0.02681, 0.9972, 0.074, 0.9513, 0.05359, 0.9254, 0.04552, 0.9347, 0.004947, 0.9802, 0.02681, 0.7675, 0.1091, 0.7544, 0.1328, 0.7151, 0.1335, 0.7327, 0.08627, 0.916, 0.2678, 0.9283, 0.2629, 0.9548, 0.2977, 0.9211, 0.3114, 0.9084, 0.2662, 0.916, 0.2678, 0.9211, 0.3114, 0.8922, 0.3061, 0.9283, 0.2629, 0.9327, 0.2565, 0.972, 0.2739, 0.9548, 0.2977, 0.8539, 0.09586, 0.8133, 0.1189, 0.7916, 0.08869, 0.8398, 0.06082, 0.8992, 0.08431, 0.8539, 0.09586, 0.8398, 0.06082, 0.8939, 0.0475, 0.8133, 0.1189, 0.7963, 0.1329, 0.7675, 0.1091, 0.7916, 0.08869, 0.7963, 0.1329, 0.7544, 0.1328, 0.7675, 0.1091, 0.7963, 0.1329, 0.9084, 0.2662, 0.7635, 0.1592, 0.9327, 0.2565, 0.9211, 0.08262, 0.963, 0.07887, 0.9211, 0.08262, 0.9254, 0.04552, 0.9513, 0.05359, 0.9211, 0.08262, 0.8992, 0.08431, 0.8939, 0.0475, 0.9254, 0.04552, 0.8398, 0.06082, 0.7916, 0.08869, 0.7643, 0.05402, 0.8234, 0.02005, 0.7635, 0.1592, 0.7544, 0.1328, 0.7963, 0.1329, 0.963, 0.07887, 0.9211, 0.08262, 0.9513, 0.05359, 0.8939, 0.0475, 0.8398, 0.06082, 0.8234, 0.02005, 0.8896, 0.003567, 0.8539, 0.09586, 0.8992, 0.08431, 0.9211, 0.08262, 0.9327, 0.2565, 0.9283, 0.2629, 0.916, 0.2678, 0.9084, 0.2662, 0.7963, 0.1329, 0.8133, 0.1189, 0.7916, 0.08869, 0.7675, 0.1091, 0.7327, 0.08627, 0.7643, 0.05402, 0.9254, 0.04552, 0.8939, 0.0475, 0.8896, 0.003567, 0.9347, 0.004947, 0.7544, 0.1328, 0.7635, 0.1592, 0.7355, 0.1793, 0.7151, 0.1335, 0.7635, 0.1592, 0.9084, 0.2662, 0.8922, 0.3061, 0.7355, 0.1793, 0.9327, 0.2565, 0.963, 0.07887, 0.9972, 0.074, 0.972, 0.2739, 0.963, 0.07887, 0.9513, 0.05359, 0.9802, 0.02681, 0.9972, 0.074, 0.9513, 0.05359, 0.9254, 0.04552, 0.9347, 0.004947, 0.9802, 0.02681, 0.7675, 0.1091, 0.7544, 0.1328, 0.7151, 0.1335, 0.7327, 0.08627, 0.916, 0.2678, 0.9283, 0.2629, 0.9548, 0.2977, 0.9211, 0.3114, 0.9084, 0.2662, 0.916, 0.2678, 0.9211, 0.3114, 0.8922, 0.3061, 0.9283, 0.2629, 0.9327, 0.2565, 0.972, 0.2739, 0.9548, 0.2977, 0.8539, 0.09586, 0.8133, 0.1189, 0.7916, 0.08869, 0.8398, 0.06082, 0.8992, 0.08431, 0.8539, 0.09586, 0.8398, 0.06082, 0.8939, 0.0475, 0.8133, 0.1189, 0.7963, 0.1329, 0.7675, 0.1091, 0.7916, 0.08869, 0.7963, 0.1329, 0.7544, 0.1328, 0.7675, 0.1091, 0.7963, 0.1329, 0.9084, 0.2662, 0.7635, 0.1592, 0.9327, 0.2565, 0.9211, 0.08262, 0.963, 0.07887, 0.9211, 0.08262, 0.9254, 0.04552, 0.9513, 0.05359, 0.9211, 0.08262, 0.8992, 0.08431, 0.8939, 0.0475, 0.9254, 0.04552, 0.8398, 0.06082, 0.7916, 0.08869, 0.7643, 0.05402, 0.8234, 0.02005, 0.7635, 0.1592, 0.7544, 0.1328, 0.7963, 0.1329, 0.963, 0.07887, 0.9211, 0.08262, 0.9513, 0.05359, 0.8939, 0.0475, 0.8896, 0.003567, 0.8234, 0.02005, 0.8398, 0.06082, 0.8539, 0.09586, 0.8133, 0.1189, 0.7963, 0.1329, 0.9084, 0.2662, 0.916, 0.2678, 0.9283, 0.2629, 0.9327, 0.2565, 0.9211, 0.08262, 0.8992, 0.08431, 0.7916, 0.08869, 0.7643, 0.05402, 0.7327, 0.08627, 0.7675, 0.1091, 0.9254, 0.04552, 0.9347, 0.004947, 0.8896, 0.003567, 0.8939, 0.0475, 0.7544, 0.1328, 0.7151, 0.1335, 0.7355, 0.1793, 0.7635, 0.1592, 0.7635, 0.1592, 0.7355, 0.1793, 0.8922, 0.3061, 0.9084, 0.2662, 0.9327, 0.2565, 0.972, 0.2739, 0.9972, 0.074, 0.963, 0.07887, 0.963, 0.07887, 0.9972, 0.074, 0.9802, 0.02681, 0.9513, 0.05359, 0.9513, 0.05359, 0.9802, 0.02681, 0.9347, 0.004947, 0.9254, 0.04552, 0.7675, 0.1091, 0.7327, 0.08627, 0.7151, 0.1335, 0.7544, 0.1328, 0.916, 0.2678, 0.9211, 0.3114, 0.9548, 0.2977, 0.9283, 0.2629, 0.9084, 0.2662, 0.8922, 0.3061, 0.9211, 0.3114, 0.916, 0.2678, 0.9283, 0.2629, 0.9548, 0.2977, 0.972, 0.2739, 0.9327, 0.2565, 0.8539, 0.09586, 0.8398, 0.06082, 0.7916, 0.08869, 0.8133, 0.1189, 0.8992, 0.08431, 0.8939, 0.0475, 0.8398, 0.06082, 0.8539, 0.09586, 0.8133, 0.1189, 0.7916, 0.08869, 0.7675, 0.1091, 0.7963, 0.1329, 0.7963, 0.1329, 0.7675, 0.1091, 0.7544, 0.1328, 0.7963, 0.1329, 0.7635, 0.1592, 0.9084, 0.2662, 0.9327, 0.2565, 0.963, 0.07887, 0.9211, 0.08262, 0.9211, 0.08262, 0.9513, 0.05359, 0.9254, 0.04552, 0.9211, 0.08262, 0.9254, 0.04552, 0.8939, 0.0475, 0.8992, 0.08431, 0.8398, 0.06082, 0.8234, 0.02005, 0.7643, 0.05402, 0.7916, 0.08869, 0.7635, 0.1592, 0.7963, 0.1329, 0.7544, 0.1328, 0.963, 0.07887, 0.9513, 0.05359, 0.9211, 0.08262, 0.8939, 0.0475, 0.8896, 0.003567, 0.8234, 0.02005, 0.8398, 0.06082, 0.8539, 0.09586, 0.8133, 0.1189, 0.7963, 0.1329, 0.9084, 0.2662, 0.916, 0.2678, 0.9283, 0.2629, 0.9327, 0.2565, 0.9211, 0.08262, 0.8992, 0.08431, 0.7916, 0.08869, 0.7643, 0.05402, 0.7327, 0.08627, 0.7675, 0.1091, 0.9254, 0.04552, 0.9347, 0.004947, 0.8896, 0.003567, 0.8939, 0.0475, 0.7544, 0.1328, 0.7151, 0.1335, 0.7355, 0.1793, 0.7635, 0.1592, 0.7635, 0.1592, 0.7355, 0.1793, 0.8922, 0.3061, 0.9084, 0.2662, 0.9327, 0.2565, 0.972, 0.2739, 0.9972, 0.074, 0.963, 0.07887, 0.963, 0.07887, 0.9972, 0.074, 0.9802, 0.02681, 0.9513, 0.05359, 0.9513, 0.05359, 0.9802, 0.02681, 0.9347, 0.004947, 0.9254, 0.04552, 0.7675, 0.1091, 0.7327, 0.08627, 0.7151, 0.1335, 0.7544, 0.1328, 0.916, 0.2678, 0.9211, 0.3114, 0.9548, 0.2977, 0.9283, 0.2629, 0.9084, 0.2662, 0.8922, 0.3061, 0.9211, 0.3114, 0.916, 0.2678, 0.9283, 0.2629, 0.9548, 0.2977, 0.972, 0.2739, 0.9327, 0.2565, 0.8539, 0.09586, 0.8398, 0.06082, 0.7916, 0.08869, 0.8133, 0.1189, 0.8992, 0.08431, 0.8939, 0.0475, 0.8398, 0.06082, 0.8539, 0.09586, 0.8133, 0.1189, 0.7916, 0.08869, 0.7675, 0.1091, 0.7963, 0.1329, 0.7963, 0.1329, 0.7675, 0.1091, 0.7544, 0.1328, 0.7963, 0.1329, 0.7635, 0.1592, 0.9084, 0.2662, 0.9327, 0.2565, 0.963, 0.07887, 0.9211, 0.08262, 0.9211, 0.08262, 0.9513, 0.05359, 0.9254, 0.04552, 0.9211, 0.08262, 0.9254, 0.04552, 0.8939, 0.0475, 0.8992, 0.08431, 0.8398, 0.06082, 0.8234, 0.02005, 0.7643, 0.05402, 0.7916, 0.08869, 0.7635, 0.1592, 0.7963, 0.1329, 0.7544, 0.1328, 0.963, 0.07887, 0.9513, 0.05359, 0.9211, 0.08262, 0.8939, 0.0475, 0.8398, 0.06082, 0.8234, 0.02005, 0.8896, 0.003567, 0.8539, 0.09586, 0.8992, 0.08431, 0.9211, 0.08262, 0.9327, 0.2565, 0.9283, 0.2629, 0.916, 0.2678, 0.9084, 0.2662, 0.7963, 0.1329, 0.8133, 0.1189, 0.7916, 0.08869, 0.7675, 0.1091, 0.7327, 0.08627, 0.7643, 0.05402, 0.9254, 0.04552, 0.8939, 0.0475, 0.8896, 0.003567, 0.9347, 0.004947, 0.7544, 0.1328, 0.7635, 0.1592, 0.7355, 0.1793, 0.7151, 0.1335, 0.7635, 0.1592, 0.9084, 0.2662, 0.8922, 0.3061, 0.7355, 0.1793, 0.9327, 0.2565, 0.963, 0.07887, 0.9972, 0.074, 0.972, 0.2739, 0.963, 0.07887, 0.9513, 0.05359, 0.9802, 0.02681, 0.9972, 0.074, 0.9513, 0.05359, 0.9254, 0.04552, 0.9347, 0.004947, 0.9802, 0.02681, 0.7675, 0.1091, 0.7544, 0.1328, 0.7151, 0.1335, 0.7327, 0.08627, 0.916, 0.2678, 0.9283, 0.2629, 0.9548, 0.2977, 0.9211, 0.3114, 0.9084, 0.2662, 0.916, 0.2678, 0.9211, 0.3114, 0.8922, 0.3061, 0.9283, 0.2629, 0.9327, 0.2565, 0.972, 0.2739, 0.9548, 0.2977, 0.8539, 0.09586, 0.8133, 0.1189, 0.7916, 0.08869, 0.8398, 0.06082, 0.8992, 0.08431, 0.8539, 0.09586, 0.8398, 0.06082, 0.8939, 0.0475, 0.8133, 0.1189, 0.7963, 0.1329, 0.7675, 0.1091, 0.7916, 0.08869, 0.7963, 0.1329, 0.7544, 0.1328, 0.7675, 0.1091, 0.7963, 0.1329, 0.9084, 0.2662, 0.7635, 0.1592, 0.9327, 0.2565, 0.9211, 0.08262, 0.963, 0.07887, 0.9211, 0.08262, 0.9254, 0.04552, 0.9513, 0.05359, 0.9211, 0.08262, 0.8992, 0.08431, 0.8939, 0.0475, 0.9254, 0.04552, 0.8398, 0.06082, 0.7916, 0.08869, 0.7643, 0.05402, 0.8234, 0.02005, 0.7635, 0.1592, 0.7544, 0.1328, 0.7963, 0.1329, 0.963, 0.07887, 0.9211, 0.08262, 0.9513, 0.05359, 0.1148, 0.6114, 0.006001, 0.6338, 0.07557, 0.8064, 0.1763, 0.7373, 0.1763, 0.7373, 0.07557, 0.8064, 0.2116, 0.9334, 0.2717, 0.84, 0.1775, 0.4928, 0.1047, 0.4792, 0.1148, 0.6114, 0.2071, 0.5758, 0.2071, 0.5758, 0.1148, 0.6114, 0.1763, 0.7373, 0.2621, 0.6784, 0.2621, 0.6784, 0.1763, 0.7373, 0.2717, 0.84, 0.3381, 0.7666, 0.3381, 0.7666, 0.2717, 0.84, 0.3913, 0.897, 0.4048, 0.8241, 0.2717, 0.84, 0.2116, 0.9334, 0.3729, 0.9956, 0.3913, 0.897, 0.1047, 0.4792, 0.006001, 0.4609, 0.006001, 0.6338, 0.1148, 0.6114, 0.7021, 0.1562, 0.642, 0.2496, 0.7374, 0.3523, 0.8381, 0.2832, 0.8381, 0.2832, 0.7374, 0.3523, 0.7989, 0.4782, 0.9077, 0.4558, 0.9077, 0.4558, 0.7989, 0.4782, 0.809, 0.6103, 0.9077, 0.6287, 0.7989, 0.4782, 0.7066, 0.5138, 0.7362, 0.5968, 0.809, 0.6103, 0.7374, 0.3523, 0.6516, 0.4111, 0.7066, 0.5138, 0.7989, 0.4782, 0.642, 0.2496, 0.5756, 0.323, 0.6516, 0.4111, 0.7374, 0.3523, 0.5224, 0.1926, 0.5088, 0.2655, 0.5756, 0.323, 0.642, 0.2496, 0.5408, 0.09395, 0.5224, 0.1926, 0.642, 0.2496, 0.7021, 0.1562, 0.4873, 0.3812, 0.3873, 0.4434, 0.4568, 0.5448, 0.5582, 0.4753, 0.5582, 0.4753, 0.4568, 0.5448, 0.5264, 0.6461, 0.6204, 0.5752, 0.3873, 0.4434, 0.2932, 0.5143, 0.3555, 0.6143, 0.4568, 0.5448, 0.4568, 0.5448, 0.3555, 0.6143, 0.4264, 0.7084, 0.5264, 0.6461, 0.5088, 0.2655, 0.4258, 0.2951, 0.4873, 0.3812, 0.5756, 0.323, 0.5756, 0.323, 0.4873, 0.3812, 0.5582, 0.4753, 0.6516, 0.4111, 0.6516, 0.4111, 0.5582, 0.4753, 0.6204, 0.5752, 0.7066, 0.5138, 0.7066, 0.5138, 0.6204, 0.5752, 0.6787, 0.6636, 0.7362, 0.5968, 0.6204, 0.5752, 0.5264, 0.6461, 0.5905, 0.7396, 0.6787, 0.6636, 0.5264, 0.6461, 0.4264, 0.7084, 0.4878, 0.7945, 0.5905, 0.7396, 0.4264, 0.7084, 0.3381, 0.7666, 0.4048, 0.8241, 0.4878, 0.7945, 0.3555, 0.6143, 0.2621, 0.6784, 0.3381, 0.7666, 0.4264, 0.7084, 0.2932, 0.5143, 0.2071, 0.5758, 0.2621, 0.6784, 0.3555, 0.6143, 0.235, 0.426, 0.1775, 0.4928, 0.2071, 0.5758, 0.2932, 0.5143, 0.3232, 0.35, 0.235, 0.426, 0.2932, 0.5143, 0.3873, 0.4434, 0.4258, 0.2951, 0.3232, 0.35, 0.3873, 0.4434, 0.4873, 0.3812, 0.06821, 0.2996, 0.1616, 0.3596, 0.2644, 0.2643, 0.1952, 0.1635, 0.1952, 0.1635, 0.2644, 0.2643, 0.3903, 0.2027, 0.3679, 0.09395, 0.3679, 0.09395, 0.3903, 0.2027, 0.5224, 0.1926, 0.5408, 0.09395, 0.3903, 0.2027, 0.4258, 0.2951, 0.5088, 0.2655, 0.5224, 0.1926, 0.2644, 0.2643, 0.3232, 0.35, 0.4258, 0.2951, 0.3903, 0.2027, 0.1616, 0.3596, 0.235, 0.426, 0.3232, 0.35, 0.2644, 0.2643, 0.1047, 0.4792, 0.1775, 0.4928, 0.235, 0.426, 0.1616, 0.3596, 0.006001, 0.4609, 0.1047, 0.4792, 0.1616, 0.3596, 0.06821, 0.2996, 0.8455, 0.79, 0.7521, 0.73, 0.6493, 0.8253, 0.7184, 0.9261, 0.7184, 0.9261, 0.6493, 0.8253, 0.5234, 0.8869, 0.5458, 0.9956, 0.5458, 0.9956, 0.5234, 0.8869, 0.3913, 0.897, 0.3729, 0.9956, 0.5234, 0.8869, 0.4878, 0.7945, 0.4048, 0.8241, 0.3913, 0.897, 0.6493, 0.8253, 0.5905, 0.7396, 0.4878, 0.7945, 0.5234, 0.8869, 0.7521, 0.73, 0.6787, 0.6636, 0.5905, 0.7396, 0.6493, 0.8253, 0.809, 0.6103, 0.7362, 0.5968, 0.6787, 0.6636, 0.7521, 0.73, 0.9077, 0.6287, 0.809, 0.6103, 0.7521, 0.73, 0.8455, 0.79, 0.8939, 0.0475, 0.8398, 0.06082, 0.8234, 0.02005, 0.8896, 0.003567, 0.8539, 0.09586, 0.8992, 0.08431, 0.9211, 0.08262, 0.9327, 0.2565, 0.9283, 0.2629, 0.916, 0.2678, 0.9084, 0.2662, 0.7963, 0.1329, 0.8133, 0.1189, 0.7916, 0.08869, 0.7675, 0.1091, 0.7327, 0.08627, 0.7643, 0.05402, 0.9254, 0.04552, 0.8939, 0.0475, 0.8896, 0.003567, 0.9347, 0.004947, 0.7544, 0.1328, 0.7635, 0.1592, 0.7355, 0.1793, 0.7151, 0.1335, 0.7635, 0.1592, 0.9084, 0.2662, 0.8922, 0.3061, 0.7355, 0.1793, 0.9327, 0.2565, 0.963, 0.07887, 0.9972, 0.074, 0.972, 0.2739, 0.963, 0.07887, 0.9513, 0.05359, 0.9802, 0.02681, 0.9972, 0.074, 0.9513, 0.05359, 0.9254, 0.04552, 0.9347, 0.004947, 0.9802, 0.02681, 0.7675, 0.1091, 0.7544, 0.1328, 0.7151, 0.1335, 0.7327, 0.08627, 0.916, 0.2678, 0.9283, 0.2629, 0.9548, 0.2977, 0.9211, 0.3114, 0.9084, 0.2662, 0.916, 0.2678, 0.9211, 0.3114, 0.8922, 0.3061, 0.9283, 0.2629, 0.9327, 0.2565, 0.972, 0.2739, 0.9548, 0.2977, 0.8539, 0.09586, 0.8133, 0.1189, 0.7916, 0.08869, 0.8398, 0.06082, 0.8992, 0.08431, 0.8539, 0.09586, 0.8398, 0.06082, 0.8939, 0.0475, 0.8133, 0.1189, 0.7963, 0.1329, 0.7675, 0.1091, 0.7916, 0.08869, 0.7963, 0.1329, 0.7544, 0.1328, 0.7675, 0.1091, 0.7963, 0.1329, 0.9084, 0.2662, 0.7635, 0.1592, 0.9327, 0.2565, 0.9211, 0.08262, 0.963, 0.07887, 0.9211, 0.08262, 0.9254, 0.04552, 0.9513, 0.05359, 0.9211, 0.08262, 0.8992, 0.08431, 0.8939, 0.0475, 0.9254, 0.04552, 0.8398, 0.06082, 0.7916, 0.08869, 0.7643, 0.05402, 0.8234, 0.02005, 0.7635, 0.1592, 0.7544, 0.1328, 0.7963, 0.1329, 0.963, 0.07887, 0.9211, 0.08262, 0.9513, 0.05359, 0.8939, 0.0475, 0.8896, 0.003567, 0.8234, 0.02005, 0.8398, 0.06082, 0.8539, 0.09586, 0.8133, 0.1189, 0.7963, 0.1329, 0.9084, 0.2662, 0.916, 0.2678, 0.9283, 0.2629, 0.9327, 0.2565, 0.9211, 0.08262, 0.8992, 0.08431, 0.7916, 0.08869, 0.7643, 0.05402, 0.7327, 0.08627, 0.7675, 0.1091, 0.9254, 0.04552, 0.9347, 0.004947, 0.8896, 0.003567, 0.8939, 0.0475, 0.7544, 0.1328, 0.7151, 0.1335, 0.7355, 0.1793, 0.7635, 0.1592, 0.7635, 0.1592, 0.7355, 0.1793, 0.8922, 0.3061, 0.9084, 0.2662, 0.9327, 0.2565, 0.972, 0.2739, 0.9972, 0.074, 0.963, 0.07887, 0.963, 0.07887, 0.9972, 0.074, 0.9802, 0.02681, 0.9513, 0.05359, 0.9513, 0.05359, 0.9802, 0.02681, 0.9347, 0.004947, 0.9254, 0.04552, 0.7675, 0.1091, 0.7327, 0.08627, 0.7151, 0.1335, 0.7544, 0.1328, 0.916, 0.2678, 0.9211, 0.3114, 0.9548, 0.2977, 0.9283, 0.2629, 0.9084, 0.2662, 0.8922, 0.3061, 0.9211, 0.3114, 0.916, 0.2678, 0.9283, 0.2629, 0.9548, 0.2977, 0.972, 0.2739, 0.9327, 0.2565, 0.8539, 0.09586, 0.8398, 0.06082, 0.7916, 0.08869, 0.8133, 0.1189, 0.8992, 0.08431, 0.8939, 0.0475, 0.8398, 0.06082, 0.8539, 0.09586, 0.8133, 0.1189, 0.7916, 0.08869, 0.7675, 0.1091, 0.7963, 0.1329, 0.7963, 0.1329, 0.7675, 0.1091, 0.7544, 0.1328, 0.7963, 0.1329, 0.7635, 0.1592, 0.9084, 0.2662, 0.9327, 0.2565, 0.963, 0.07887, 0.9211, 0.08262, 0.9211, 0.08262, 0.9513, 0.05359, 0.9254, 0.04552, 0.9211, 0.08262, 0.9254, 0.04552, 0.8939, 0.0475, 0.8992, 0.08431, 0.8398, 0.06082, 0.8234, 0.02005, 0.7643, 0.05402, 0.7916, 0.08869, 0.7635, 0.1592, 0.7963, 0.1329, 0.7544, 0.1328, 0.963, 0.07887, 0.9513, 0.05359, 0.9211, 0.08262, 0.8939, 0.0475, 0.8398, 0.06082, 0.8234, 0.02005, 0.8896, 0.003567, 0.8539, 0.09586, 0.8992, 0.08431, 0.9211, 0.08262, 0.9327, 0.2565, 0.9283, 0.2629, 0.916, 0.2678, 0.9084, 0.2662, 0.7963, 0.1329, 0.8133, 0.1189, 0.7916, 0.08869, 0.7675, 0.1091, 0.7327, 0.08627, 0.7643, 0.05402, 0.9254, 0.04552, 0.8939, 0.0475, 0.8896, 0.003567, 0.9347, 0.004947, 0.7544, 0.1328, 0.7635, 0.1592, 0.7355, 0.1793, 0.7151, 0.1335, 0.7635, 0.1592, 0.9084, 0.2662, 0.8922, 0.3061, 0.7355, 0.1793, 0.9327, 0.2565, 0.963, 0.07887, 0.9972, 0.074, 0.972, 0.2739, 0.963, 0.07887, 0.9513, 0.05359, 0.9802, 0.02681, 0.9972, 0.074, 0.9513, 0.05359, 0.9254, 0.04552, 0.9347, 0.004947, 0.9802, 0.02681, 0.7675, 0.1091, 0.7544, 0.1328, 0.7151, 0.1335, 0.7327, 0.08627, 0.916, 0.2678, 0.9283, 0.2629, 0.9548, 0.2977, 0.9211, 0.3114, 0.9084, 0.2662, 0.916, 0.2678, 0.9211, 0.3114, 0.8922, 0.3061, 0.9283, 0.2629, 0.9327, 0.2565, 0.972, 0.2739, 0.9548, 0.2977, 0.8539, 0.09586, 0.8133, 0.1189, 0.7916, 0.08869, 0.8398, 0.06082, 0.8992, 0.08431, 0.8539, 0.09586, 0.8398, 0.06082, 0.8939, 0.0475, 0.8133, 0.1189, 0.7963, 0.1329, 0.7675, 0.1091, 0.7916, 0.08869, 0.7963, 0.1329, 0.7544, 0.1328, 0.7675, 0.1091, 0.7963, 0.1329, 0.9084, 0.2662, 0.7635, 0.1592, 0.9327, 0.2565, 0.9211, 0.08262, 0.963, 0.07887, 0.9211, 0.08262, 0.9254, 0.04552, 0.9513, 0.05359, 0.9211, 0.08262, 0.8992, 0.08431, 0.8939, 0.0475, 0.9254, 0.04552, 0.8398, 0.06082, 0.7916, 0.08869, 0.7643, 0.05402, 0.8234, 0.02005, 0.7635, 0.1592, 0.7544, 0.1328, 0.7963, 0.1329, 0.963, 0.07887, 0.9211, 0.08262, 0.9513, 0.05359, 0.8939, 0.0475, 0.8896, 0.003567, 0.8234, 0.02005, 0.8398, 0.06082, 0.8539, 0.09586, 0.8133, 0.1189, 0.7963, 0.1329, 0.9084, 0.2662, 0.916, 0.2678, 0.9283, 0.2629, 0.9327, 0.2565, 0.9211, 0.08262, 0.8992, 0.08431, 0.7916, 0.08869, 0.7643, 0.05402, 0.7327, 0.08627, 0.7675, 0.1091, 0.9254, 0.04552, 0.9347, 0.004947, 0.8896, 0.003567, 0.8939, 0.0475, 0.7544, 0.1328, 0.7151, 0.1335, 0.7355, 0.1793, 0.7635, 0.1592, 0.7635, 0.1592, 0.7355, 0.1793, 0.8922, 0.3061, 0.9084, 0.2662, 0.9327, 0.2565, 0.972, 0.2739, 0.9972, 0.074, 0.963, 0.07887, 0.963, 0.07887, 0.9972, 0.074, 0.9802, 0.02681, 0.9513, 0.05359, 0.9513, 0.05359, 0.9802, 0.02681, 0.9347, 0.004947, 0.9254, 0.04552, 0.7675, 0.1091, 0.7327, 0.08627, 0.7151, 0.1335, 0.7544, 0.1328, 0.916, 0.2678, 0.9211, 0.3114, 0.9548, 0.2977, 0.9283, 0.2629, 0.9084, 0.2662, 0.8922, 0.3061, 0.9211, 0.3114, 0.916, 0.2678, 0.9283, 0.2629, 0.9548, 0.2977, 0.972, 0.2739, 0.9327, 0.2565, 0.8539, 0.09586, 0.8398, 0.06082, 0.7916, 0.08869, 0.8133, 0.1189, 0.8992, 0.08431, 0.8939, 0.0475, 0.8398, 0.06082, 0.8539, 0.09586, 0.8133, 0.1189, 0.7916, 0.08869, 0.7675, 0.1091, 0.7963, 0.1329, 0.7963, 0.1329, 0.7675, 0.1091, 0.7544, 0.1328, 0.7963, 0.1329, 0.7635, 0.1592, 0.9084, 0.2662, 0.9327, 0.2565, 0.963, 0.07887, 0.9211, 0.08262, 0.9211, 0.08262, 0.9513, 0.05359, 0.9254, 0.04552, 0.9211, 0.08262, 0.9254, 0.04552, 0.8939, 0.0475, 0.8992, 0.08431, 0.8398, 0.06082, 0.8234, 0.02005, 0.7643, 0.05402, 0.7916, 0.08869, 0.7635, 0.1592, 0.7963, 0.1329, 0.7544, 0.1328, 0.963, 0.07887, 0.9513, 0.05359, 0.9211, 0.08262, 0.8939, 0.0475, 0.8896, 0.003567, 0.8234, 0.02005, 0.8398, 0.06082, 0.8539, 0.09586, 0.8133, 0.1189, 0.7963, 0.1329, 0.9084, 0.2662, 0.916, 0.2678, 0.9283, 0.2629, 0.9327, 0.2565, 0.9211, 0.08262, 0.8992, 0.08431, 0.7916, 0.08869, 0.7643, 0.05402, 0.7327, 0.08627, 0.7675, 0.1091, 0.9254, 0.04552, 0.9347, 0.004947, 0.8896, 0.003567, 0.8939, 0.0475, 0.7544, 0.1328, 0.7151, 0.1335, 0.7355, 0.1793, 0.7635, 0.1592, 0.7635, 0.1592, 0.7355, 0.1793, 0.8922, 0.3061, 0.9084, 0.2662, 0.9327, 0.2565, 0.972, 0.2739, 0.9972, 0.074, 0.963, 0.07887, 0.963, 0.07887, 0.9972, 0.074, 0.9802, 0.02681, 0.9513, 0.05359, 0.9513, 0.05359, 0.9802, 0.02681, 0.9347, 0.004947, 0.9254, 0.04552, 0.7675, 0.1091, 0.7327, 0.08627, 0.7151, 0.1335, 0.7544, 0.1328, 0.916, 0.2678, 0.9211, 0.3114, 0.9548, 0.2977, 0.9283, 0.2629, 0.9084, 0.2662, 0.8922, 0.3061, 0.9211, 0.3114, 0.916, 0.2678, 0.9283, 0.2629, 0.9548, 0.2977, 0.972, 0.2739, 0.9327, 0.2565, 0.8539, 0.09586, 0.8398, 0.06082, 0.7916, 0.08869, 0.8133, 0.1189, 0.8992, 0.08431, 0.8939, 0.0475, 0.8398, 0.06082, 0.8539, 0.09586, 0.8133, 0.1189, 0.7916, 0.08869, 0.7675, 0.1091, 0.7963, 0.1329, 0.7963, 0.1329, 0.7675, 0.1091, 0.7544, 0.1328, 0.7963, 0.1329, 0.7635, 0.1592, 0.9084, 0.2662, 0.9327, 0.2565, 0.963, 0.07887, 0.9211, 0.08262, 0.9211, 0.08262, 0.9513, 0.05359, 0.9254, 0.04552, 0.9211, 0.08262, 0.9254, 0.04552, 0.8939, 0.0475, 0.8992, 0.08431, 0.8398, 0.06082, 0.8234, 0.02005, 0.7643, 0.05402, 0.7916, 0.08869, 0.7635, 0.1592, 0.7963, 0.1329, 0.7544, 0.1328, 0.963, 0.07887, 0.9513, 0.05359, 0.9211, 0.08262, 0.8939, 0.0475, 0.8398, 0.06082, 0.8234, 0.02005, 0.8896, 0.003567, 0.8539, 0.09586, 0.8992, 0.08431, 0.9211, 0.08262, 0.9327, 0.2565, 0.9283, 0.2629, 0.916, 0.2678, 0.9084, 0.2662, 0.7963, 0.1329, 0.8133, 0.1189, 0.7916, 0.08869, 0.7675, 0.1091, 0.7327, 0.08627, 0.7643, 0.05402, 0.9254, 0.04552, 0.8939, 0.0475, 0.8896, 0.003567, 0.9347, 0.004947, 0.7544, 0.1328, 0.7635, 0.1592, 0.7355, 0.1793, 0.7151, 0.1335, 0.7635, 0.1592, 0.9084, 0.2662, 0.8922, 0.3061, 0.7355, 0.1793, 0.9327, 0.2565, 0.963, 0.07887, 0.9972, 0.074, 0.972, 0.2739, 0.963, 0.07887, 0.9513, 0.05359, 0.9802, 0.02681, 0.9972, 0.074, 0.9513, 0.05359, 0.9254, 0.04552, 0.9347, 0.004947, 0.9802, 0.02681, 0.7675, 0.1091, 0.7544, 0.1328, 0.7151, 0.1335, 0.7327, 0.08627, 0.916, 0.2678, 0.9283, 0.2629, 0.9548, 0.2977, 0.9211, 0.3114, 0.9084, 0.2662, 0.916, 0.2678, 0.9211, 0.3114, 0.8922, 0.3061, 0.9283, 0.2629, 0.9327, 0.2565, 0.972, 0.2739, 0.9548, 0.2977, 0.8539, 0.09586, 0.8133, 0.1189, 0.7916, 0.08869, 0.8398, 0.06082, 0.8992, 0.08431, 0.8539, 0.09586, 0.8398, 0.06082, 0.8939, 0.0475, 0.8133, 0.1189, 0.7963, 0.1329, 0.7675, 0.1091, 0.7916, 0.08869, 0.7963, 0.1329, 0.7544, 0.1328, 0.7675, 0.1091, 0.7963, 0.1329, 0.9084, 0.2662, 0.7635, 0.1592, 0.9327, 0.2565, 0.9211, 0.08262, 0.963, 0.07887, 0.9211, 0.08262, 0.9254, 0.04552, 0.9513, 0.05359, 0.9211, 0.08262, 0.8992, 0.08431, 0.8939, 0.0475, 0.9254, 0.04552, 0.8398, 0.06082, 0.7916, 0.08869, 0.7643, 0.05402, 0.8234, 0.02005, 0.7635, 0.1592, 0.7544, 0.1328, 0.7963, 0.1329, 0.963, 0.07887, 0.9211, 0.08262, 0.9513, 0.05359, 0.8939, 0.0475, 0.8398, 0.06082, 0.8234, 0.02005, 0.8896, 0.003567, 0.8539, 0.09586, 0.8992, 0.08431, 0.9211, 0.08262, 0.9327, 0.2565, 0.9283, 0.2629, 0.916, 0.2678, 0.9084, 0.2662, 0.7963, 0.1329, 0.8133, 0.1189, 0.7916, 0.08869, 0.7675, 0.1091, 0.7327, 0.08627, 0.7643, 0.05402, 0.9254, 0.04552, 0.8939, 0.0475, 0.8896, 0.003567, 0.9347, 0.004947, 0.7544, 0.1328, 0.7635, 0.1592, 0.7355, 0.1793, 0.7151, 0.1335, 0.7635, 0.1592, 0.9084, 0.2662, 0.8922, 0.3061, 0.7355, 0.1793, 0.9327, 0.2565, 0.963, 0.07887, 0.9972, 0.074, 0.972, 0.2739, 0.963, 0.07887, 0.9513, 0.05359, 0.9802, 0.02681, 0.9972, 0.074, 0.9513, 0.05359, 0.9254, 0.04552, 0.9347, 0.004947, 0.9802, 0.02681, 0.7675, 0.1091, 0.7544, 0.1328, 0.7151, 0.1335, 0.7327, 0.08627, 0.916, 0.2678, 0.9283, 0.2629, 0.9548, 0.2977, 0.9211, 0.3114, 0.9084, 0.2662, 0.916, 0.2678, 0.9211, 0.3114, 0.8922, 0.3061, 0.9283, 0.2629, 0.9327, 0.2565, 0.972, 0.2739, 0.9548, 0.2977, 0.8539, 0.09586, 0.8133, 0.1189, 0.7916, 0.08869, 0.8398, 0.06082, 0.8992, 0.08431, 0.8539, 0.09586, 0.8398, 0.06082, 0.8939, 0.0475, 0.8133, 0.1189, 0.7963, 0.1329, 0.7675, 0.1091, 0.7916, 0.08869, 0.7963, 0.1329, 0.7544, 0.1328, 0.7675, 0.1091, 0.7963, 0.1329, 0.9084, 0.2662, 0.7635, 0.1592, 0.9327, 0.2565, 0.9211, 0.08262, 0.963, 0.07887, 0.9211, 0.08262, 0.9254, 0.04552, 0.9513, 0.05359, 0.9211, 0.08262, 0.8992, 0.08431, 0.8939, 0.0475, 0.9254, 0.04552, 0.8398, 0.06082, 0.7916, 0.08869, 0.7643, 0.05402, 0.8234, 0.02005, 0.7635, 0.1592, 0.7544, 0.1328, 0.7963, 0.1329, 0.963, 0.07887, 0.9211, 0.08262, 0.9513, 0.05359, 0.8939, 0.0475, 0.8896, 0.003567, 0.8234, 0.02005, 0.8398, 0.06082, 0.8539, 0.09586, 0.8133, 0.1189, 0.7963, 0.1329, 0.9084, 0.2662, 0.916, 0.2678, 0.9283, 0.2629, 0.9327, 0.2565, 0.9211, 0.08262, 0.8992, 0.08431, 0.7916, 0.08869, 0.7643, 0.05402, 0.7327, 0.08627, 0.7675, 0.1091, 0.9254, 0.04552, 0.9347, 0.004947, 0.8896, 0.003567, 0.8939, 0.0475, 0.7544, 0.1328, 0.7151, 0.1335, 0.7355, 0.1793, 0.7635, 0.1592, 0.7635, 0.1592, 0.7355, 0.1793, 0.8922, 0.3061, 0.9084, 0.2662, 0.9327, 0.2565, 0.972, 0.2739, 0.9972, 0.074, 0.963, 0.07887, 0.963, 0.07887, 0.9972, 0.074, 0.9802, 0.02681, 0.9513, 0.05359, 0.9513, 0.05359, 0.9802, 0.02681, 0.9347, 0.004947, 0.9254, 0.04552, 0.7675, 0.1091, 0.7327, 0.08627, 0.7151, 0.1335, 0.7544, 0.1328, 0.916, 0.2678, 0.9211, 0.3114, 0.9548, 0.2977, 0.9283, 0.2629, 0.9084, 0.2662, 0.8922, 0.3061, 0.9211, 0.3114, 0.916, 0.2678, 0.9283, 0.2629, 0.9548, 0.2977, 0.972, 0.2739, 0.9327, 0.2565, 0.8539, 0.09586, 0.8398, 0.06082, 0.7916, 0.08869, 0.8133, 0.1189, 0.8992, 0.08431, 0.8939, 0.0475, 0.8398, 0.06082, 0.8539, 0.09586, 0.8133, 0.1189, 0.7916, 0.08869, 0.7675, 0.1091, 0.7963, 0.1329, 0.7963, 0.1329, 0.7675, 0.1091, 0.7544, 0.1328, 0.7963, 0.1329, 0.7635, 0.1592, 0.9084, 0.2662, 0.9327, 0.2565, 0.963, 0.07887, 0.9211, 0.08262, 0.9211, 0.08262, 0.9513, 0.05359, 0.9254, 0.04552, 0.9211, 0.08262, 0.9254, 0.04552, 0.8939, 0.0475, 0.8992, 0.08431, 0.8398, 0.06082, 0.8234, 0.02005, 0.7643, 0.05402, 0.7916, 0.08869, 0.7635, 0.1592, 0.7963, 0.1329, 0.7544, 0.1328, 0.963, 0.07887, 0.9513, 0.05359, 0.9211, 0.08262])
me_cube.materials.append(mat_sun)
me_cube.update()
me_circle_003 = bpy.data.meshes.new('Circle.003')
me_circle_003.from_pydata([(0.0, 1.0, 0.0), (-0.1951, 0.9808, 0.0), (-0.3827, 0.9239, 0.0), (-0.5556, 0.8315, 0.0), (-0.7071, 0.7071, 0.0), (-0.8315, 0.5556, 0.0), (-0.9239, 0.3827, 0.0), (-0.9808, 0.1951, 0.0), (-1.0, 0.0, 0.0), (-0.9808, -0.1951, 0.0), (-0.9239, -0.3827, 0.0), (-0.8315, -0.5556, 0.0), (-0.7071, -0.7071, 0.0), (-0.5556, -0.8315, 0.0), (-0.3827, -0.9239, 0.0), (-0.1951, -0.9808, 0.0), (0.0, -1.0, 0.0), (0.1951, -0.9808, 0.0), (0.3827, -0.9239, 0.0), (0.5556, -0.8315, 0.0), (0.7071, -0.7071, 0.0), (0.8315, -0.5556, 0.0), (0.9239, -0.3827, 0.0), (0.9808, -0.1951, 0.0), (1.0, 0.0, 0.0), (0.9808, 0.1951, 0.0), (0.9239, 0.3827, 0.0), (0.8315, 0.5556, 0.0), (0.7071, 0.7071, 0.0), (0.5556, 0.8315, 0.0), (0.3827, 0.9239, 0.0), (0.1951, 0.9808, 0.0)], [], [(1, 2, 3, 4, 5, 6, 7, 8, 9, 10, 11, 12, 13, 14, 15, 16, 17, 18, 19, 20, 21, 22, 23, 24, 25, 26, 27, 28, 29, 30, 31, 0)])
_uv = me_circle_003.uv_layers.new(name='UVMap')
_uv.uv.foreach_set('vector', [0.0, 0.0, 0.0, 0.0, 0.0, 0.0, 0.0, 0.0, 0.0, 0.0, 0.0, 0.0, 0.0, 0.0, 0.0, 0.0, 0.0, 0.0, 0.0, 0.0, 0.0, 0.0, 0.0, 0.0, 0.0, 0.0, 0.0, 0.0, 0.0, 0.0, 0.0, 0.0, 0.0, 0.0, 0.0, 0.0, 0.0, 0.0, 0.0, 0.0, 0.0, 0.0, 0.0, 0.0, 0.0, 0.0, 0.0, 0.0, 0.0, 0.0, 0.0, 0.0, 0.0, 0.0, 0.0, 0.0, 0.0, 0.0, 0.0, 0.0, 0.0, 0.0, 0.0, 0.0])
me_circle_003.update()

# ---- objects
ob_sun_001 = bpy.data.objects.new('Sun.001', me_cube)
ob_sun = bpy.data.objects.new('Sun', light_sun)
ob_circle = bpy.data.objects.new('Circle', me_circle_003)
ob_camera = bpy.data.objects.new('Camera', cam_camera_001)

# ---- transforms, parenting, visibility, modifiers, constraints
ob_sun_001.location = (0.0, 0.0, 1.489)
ob_sun.location = (0.0, 0.0, 3.645)
ob_sun.rotation_euler = (0.2194, 0.5387, -0.2467)
ob_circle.location = (0.0, 0.0, 0.0)
ob_circle.scale = (136.1, 136.1, 136.1)
ob_camera.location = (2.054, -7.443, 4.16)
ob_camera.rotation_euler = (1.243, -1.62e-07, 0.2723)

# ---- collection membership
col_collection.objects.link(ob_sun_001)
col_camera.objects.link(ob_sun)
col_camera.objects.link(ob_circle)
col_camera.objects.link(ob_camera)

# ---- scene / render settings (as saved in the file)
scene.frame_start = 1; scene.frame_end = 250; scene.frame_set(1)
scene.render.engine = 'BLENDER_EEVEE_NEXT'
scene.cycles.sampling_pattern = 'TABULATED_SOBOL'
scene.eevee.use_gtao = True
scene.view_settings.view_transform = 'Filmic'
bpy.context.view_layer.update()

# ---- added for rendering (the .blend has no active camera): camera
cam_auto = bpy.data.cameras.new('AutoCamera')
cam_auto.lens = 50.0
cam_auto.sensor_width = 36.0
cam_auto.clip_end = 6252.13
ob_auto_camera = bpy.data.objects.new('AutoCamera', cam_auto)
scene.collection.objects.link(ob_auto_camera)
ob_auto_camera.location = (356.248, -427.498, 286.477)
ob_auto_camera.rotation_euler = (1.09748, -7.21219e-08, 0.694738)
scene.camera = ob_auto_camera
bpy.context.view_layer.update()

